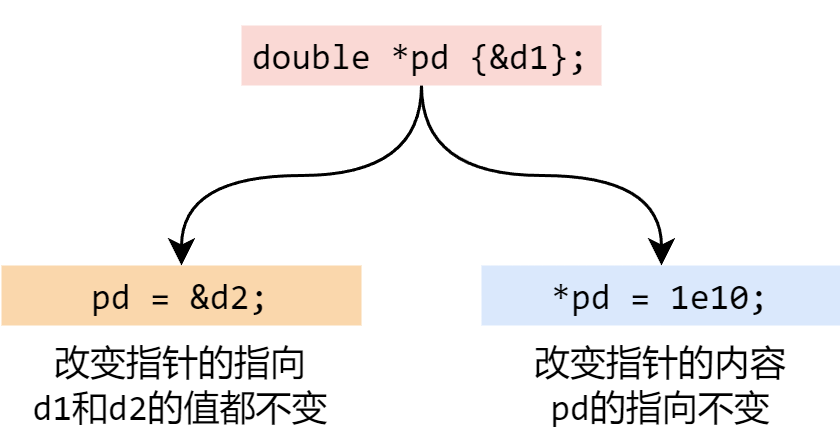

The diagram above was exported from draw.io. Its source (the exported page's mxGraphModel, read from the mxfile embedded in the PNG):
<mxGraphModel dx="977" dy="671" grid="1" gridSize="10" guides="1" tooltips="1" connect="1" arrows="1" fold="1" page="1" pageScale="1" pageWidth="850" pageHeight="1100" math="0" shadow="0">
  <root>
    <mxCell id="0" />
    <mxCell id="1" parent="0" />
    <mxCell id="pfWEPuTHE0WtEu-Z-9tJ-4" style="edgeStyle=orthogonalEdgeStyle;rounded=0;orthogonalLoop=1;jettySize=auto;html=1;curved=1;" parent="1" source="XeMqBI3337VZsXZ9aHH5-29" target="pfWEPuTHE0WtEu-Z-9tJ-1" edge="1">
      <mxGeometry relative="1" as="geometry" />
    </mxCell>
    <mxCell id="pfWEPuTHE0WtEu-Z-9tJ-5" style="edgeStyle=orthogonalEdgeStyle;rounded=0;orthogonalLoop=1;jettySize=auto;html=1;curved=1;" parent="1" source="XeMqBI3337VZsXZ9aHH5-29" target="pfWEPuTHE0WtEu-Z-9tJ-2" edge="1">
      <mxGeometry relative="1" as="geometry" />
    </mxCell>
    <mxCell id="XeMqBI3337VZsXZ9aHH5-29" value="&lt;p style=&quot;line-height: 100%;&quot;&gt;&lt;font face=&quot;Consolas&quot;&gt;double *pd {&amp;amp;d1};&lt;/font&gt;&lt;/p&gt;" style="rounded=0;whiteSpace=wrap;html=1;strokeColor=none;fillColor=#FAD9D5;align=center;" parent="1" vertex="1">
      <mxGeometry x="280" y="180" width="120" height="20" as="geometry" />
    </mxCell>
    <mxCell id="pfWEPuTHE0WtEu-Z-9tJ-1" value="&lt;p style=&quot;line-height: 100%;&quot;&gt;&lt;font face=&quot;Consolas&quot;&gt;pd = &amp;amp;d2;&lt;/font&gt;&lt;/p&gt;" style="rounded=0;whiteSpace=wrap;html=1;strokeColor=none;fillColor=#fad7ac;align=center;" parent="1" vertex="1">
      <mxGeometry x="200" y="260" width="120" height="20" as="geometry" />
    </mxCell>
    <mxCell id="pfWEPuTHE0WtEu-Z-9tJ-2" value="&lt;p style=&quot;line-height: 100%;&quot;&gt;&lt;font face=&quot;Consolas&quot;&gt;*pd = 1e10;&lt;/font&gt;&lt;/p&gt;" style="rounded=0;whiteSpace=wrap;html=1;strokeColor=none;fillColor=#dae8fc;align=center;" parent="1" vertex="1">
      <mxGeometry x="360" y="260" width="120" height="20" as="geometry" />
    </mxCell>
    <mxCell id="pfWEPuTHE0WtEu-Z-9tJ-6" value="&lt;font face=&quot;consolas&quot;&gt;改变指针的指向&lt;br&gt;d1和d2的值都不变&lt;br&gt;&lt;/font&gt;" style="text;html=1;strokeColor=none;fillColor=none;align=center;verticalAlign=middle;whiteSpace=wrap;rounded=0;" parent="1" vertex="1">
      <mxGeometry x="200" y="280" width="120" height="40" as="geometry" />
    </mxCell>
    <mxCell id="pfWEPuTHE0WtEu-Z-9tJ-8" value="&lt;font face=&quot;consolas&quot;&gt;改变指针的内容&lt;br&gt;pd的指向不变&lt;/font&gt;" style="text;html=1;strokeColor=none;fillColor=none;align=center;verticalAlign=middle;whiteSpace=wrap;rounded=0;" parent="1" vertex="1">
      <mxGeometry x="360" y="280" width="120" height="40" as="geometry" />
    </mxCell>
  </root>
</mxGraphModel>